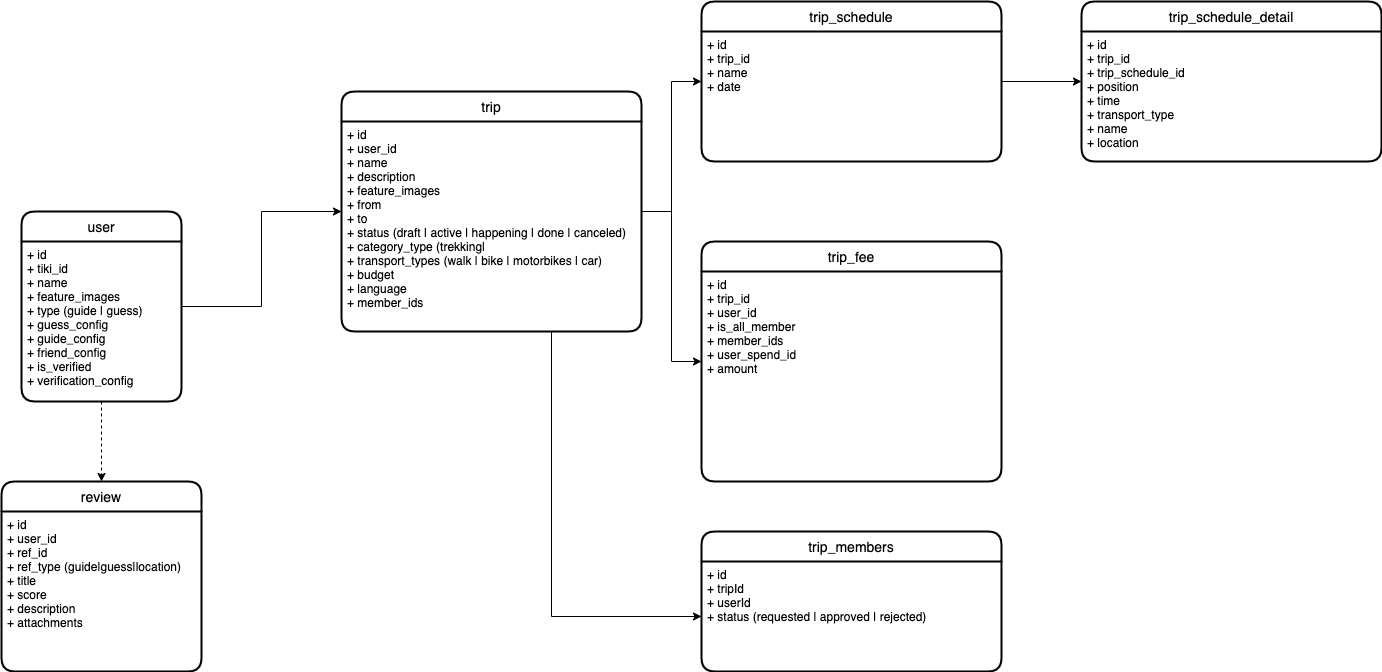

The diagram above was exported from draw.io. Its source (the exported page's mxGraphModel, read from the mxfile embedded in the PNG):
<mxGraphModel dx="1773" dy="1792" grid="1" gridSize="10" guides="1" tooltips="1" connect="1" arrows="1" fold="1" page="1" pageScale="1" pageWidth="827" pageHeight="1169" math="0" shadow="0">
  <root>
    <mxCell id="0" />
    <mxCell id="1" parent="0" />
    <mxCell id="2" value="" style="edgeStyle=orthogonalEdgeStyle;rounded=0;orthogonalLoop=1;jettySize=auto;html=1;" parent="1" source="4" target="6" edge="1">
      <mxGeometry relative="1" as="geometry" />
    </mxCell>
    <mxCell id="3" value="" style="edgeStyle=orthogonalEdgeStyle;rounded=0;orthogonalLoop=1;jettySize=auto;html=1;dashed=1;" parent="1" source="4" target="8" edge="1">
      <mxGeometry relative="1" as="geometry" />
    </mxCell>
    <mxCell id="4" value="user" style="swimlane;childLayout=stackLayout;horizontal=1;startSize=30;horizontalStack=0;rounded=1;fontSize=14;fontStyle=0;strokeWidth=2;resizeParent=0;resizeLast=1;shadow=0;dashed=0;align=center;" parent="1" vertex="1">
      <mxGeometry x="-360" y="-60" width="160" height="190" as="geometry" />
    </mxCell>
    <mxCell id="5" value="+ id&#10;+ tiki_id&#10;+ name&#10;+ feature_images&#10;+ type (guide | guess)&#10;+ guess_config&#10;+ guide_config&#10;+ friend_config&#10;+ is_verified&#10;+ verification_config" style="align=left;strokeColor=none;fillColor=none;spacingLeft=4;fontSize=12;verticalAlign=top;resizable=0;rotatable=0;part=1;" parent="4" vertex="1">
      <mxGeometry y="30" width="160" height="160" as="geometry" />
    </mxCell>
    <mxCell id="12" value="" style="edgeStyle=orthogonalEdgeStyle;rounded=0;orthogonalLoop=1;jettySize=auto;html=1;entryX=0;entryY=0.5;entryDx=0;entryDy=0;" parent="1" source="6" target="10" edge="1">
      <mxGeometry relative="1" as="geometry" />
    </mxCell>
    <mxCell id="15" value="" style="edgeStyle=orthogonalEdgeStyle;rounded=0;orthogonalLoop=1;jettySize=auto;html=1;" parent="1" source="6" target="13" edge="1">
      <mxGeometry relative="1" as="geometry" />
    </mxCell>
    <mxCell id="18" value="" style="edgeStyle=orthogonalEdgeStyle;rounded=0;orthogonalLoop=1;jettySize=auto;html=1;entryX=0;entryY=0.5;entryDx=0;entryDy=0;" parent="1" source="6" target="17" edge="1">
      <mxGeometry relative="1" as="geometry">
        <Array as="points">
          <mxPoint x="170" y="345" />
        </Array>
      </mxGeometry>
    </mxCell>
    <mxCell id="6" value="trip" style="swimlane;childLayout=stackLayout;horizontal=1;startSize=30;horizontalStack=0;rounded=1;fontSize=14;fontStyle=0;strokeWidth=2;resizeParent=0;resizeLast=1;shadow=0;dashed=0;align=center;" parent="1" vertex="1">
      <mxGeometry x="-40" y="-180" width="300" height="240" as="geometry" />
    </mxCell>
    <mxCell id="7" value="+ id&#10;+ user_id&#10;+ name&#10;+ description&#10;+ feature_images&#10;+ from&#10;+ to&#10;+ status (draft | active | happening | done | canceled)&#10;+ category_type (trekking|&#10;+ transport_types (walk | bike | motorbikes | car)&#10;+ budget&#10;+ language&#10;+ member_ids" style="align=left;strokeColor=none;fillColor=none;spacingLeft=4;fontSize=12;verticalAlign=top;resizable=0;rotatable=0;part=1;" parent="6" vertex="1">
      <mxGeometry y="30" width="300" height="210" as="geometry" />
    </mxCell>
    <mxCell id="8" value="review" style="swimlane;childLayout=stackLayout;horizontal=1;startSize=30;horizontalStack=0;rounded=1;fontSize=14;fontStyle=0;strokeWidth=2;resizeParent=0;resizeLast=1;shadow=0;dashed=0;align=center;" parent="1" vertex="1">
      <mxGeometry x="-380" y="210" width="200" height="190" as="geometry" />
    </mxCell>
    <mxCell id="9" value="+ id&#10;+ user_id&#10;+ ref_id&#10;+ ref_type (guide|guess|location)&#10;+ title&#10;+ score&#10;+ description&#10;+ attachments" style="align=left;strokeColor=none;fillColor=none;spacingLeft=4;fontSize=12;verticalAlign=top;resizable=0;rotatable=0;part=1;" parent="8" vertex="1">
      <mxGeometry y="30" width="200" height="160" as="geometry" />
    </mxCell>
    <mxCell id="21" value="" style="edgeStyle=orthogonalEdgeStyle;rounded=0;orthogonalLoop=1;jettySize=auto;html=1;" parent="1" source="10" target="19" edge="1">
      <mxGeometry relative="1" as="geometry" />
    </mxCell>
    <mxCell id="10" value="trip_schedule" style="swimlane;childLayout=stackLayout;horizontal=1;startSize=30;horizontalStack=0;rounded=1;fontSize=14;fontStyle=0;strokeWidth=2;resizeParent=0;resizeLast=1;shadow=0;dashed=0;align=center;" parent="1" vertex="1">
      <mxGeometry x="320" y="-270" width="300" height="160" as="geometry" />
    </mxCell>
    <mxCell id="11" value="+ id&#10;+ trip_id&#10;+ name&#10;+ date" style="align=left;strokeColor=none;fillColor=none;spacingLeft=4;fontSize=12;verticalAlign=top;resizable=0;rotatable=0;part=1;" parent="10" vertex="1">
      <mxGeometry y="30" width="300" height="130" as="geometry" />
    </mxCell>
    <mxCell id="13" value="trip_fee" style="swimlane;childLayout=stackLayout;horizontal=1;startSize=30;horizontalStack=0;rounded=1;fontSize=14;fontStyle=0;strokeWidth=2;resizeParent=0;resizeLast=1;shadow=0;dashed=0;align=center;" parent="1" vertex="1">
      <mxGeometry x="320" y="-30" width="300" height="240" as="geometry" />
    </mxCell>
    <mxCell id="14" value="+ id&#10;+ trip_id&#10;+ user_id&#10;+ is_all_member&#10;+ member_ids&#10;+ user_spend_id&#10;+ amount" style="align=left;strokeColor=none;fillColor=none;spacingLeft=4;fontSize=12;verticalAlign=top;resizable=0;rotatable=0;part=1;" parent="13" vertex="1">
      <mxGeometry y="30" width="300" height="210" as="geometry" />
    </mxCell>
    <mxCell id="16" value="trip_members" style="swimlane;childLayout=stackLayout;horizontal=1;startSize=30;horizontalStack=0;rounded=1;fontSize=14;fontStyle=0;strokeWidth=2;resizeParent=0;resizeLast=1;shadow=0;dashed=0;align=center;" parent="1" vertex="1">
      <mxGeometry x="320" y="260" width="300" height="140" as="geometry" />
    </mxCell>
    <mxCell id="17" value="+ id&#10;+ tripId&#10;+ userId&#10;+ status (requested | approved | rejected)" style="align=left;strokeColor=none;fillColor=none;spacingLeft=4;fontSize=12;verticalAlign=top;resizable=0;rotatable=0;part=1;" parent="16" vertex="1">
      <mxGeometry y="30" width="300" height="110" as="geometry" />
    </mxCell>
    <mxCell id="19" value="trip_schedule_detail" style="swimlane;childLayout=stackLayout;horizontal=1;startSize=30;horizontalStack=0;rounded=1;fontSize=14;fontStyle=0;strokeWidth=2;resizeParent=0;resizeLast=1;shadow=0;dashed=0;align=center;" parent="1" vertex="1">
      <mxGeometry x="700" y="-270" width="300" height="160" as="geometry" />
    </mxCell>
    <mxCell id="20" value="+ id&#10;+ trip_id&#10;+ trip_schedule_id&#10;+ position&#10;+ time&#10;+ transport_type&#10;+ name&#10;+ location" style="align=left;strokeColor=none;fillColor=none;spacingLeft=4;fontSize=12;verticalAlign=top;resizable=0;rotatable=0;part=1;" parent="19" vertex="1">
      <mxGeometry y="30" width="300" height="130" as="geometry" />
    </mxCell>
  </root>
</mxGraphModel>